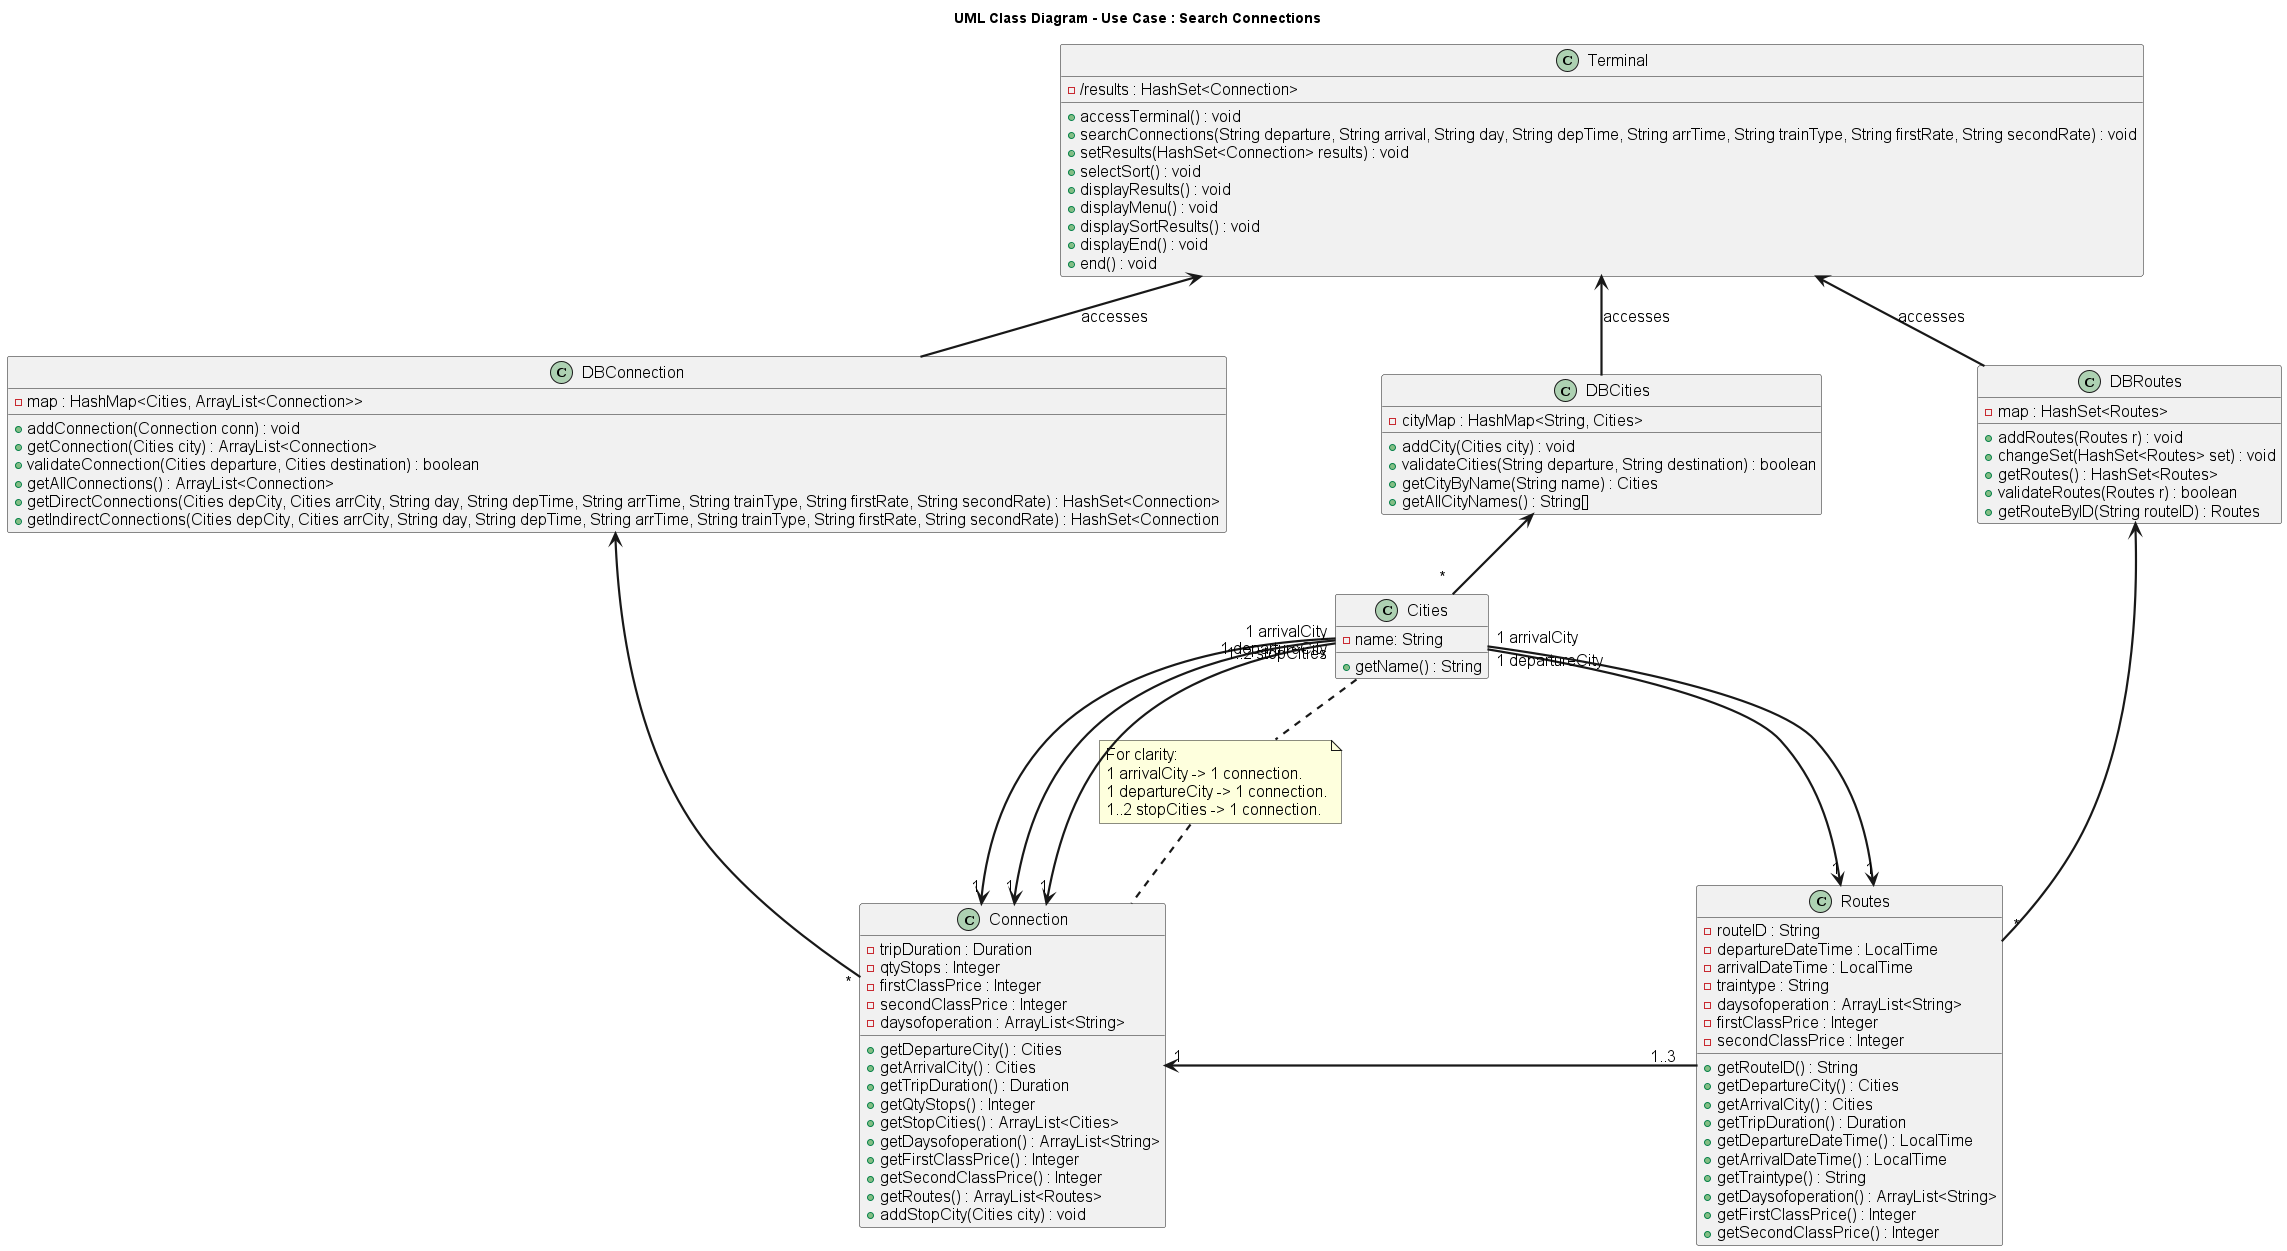

The diagram above was rendered by PlantUML. Its source (embedded in the PNG):
@startuml Domain Model
skinparam DefaultFontName Arial
skinparam DefaultFontSize 16
skinparam DefaultFontStyle bold
skinparam ArrowThickness 2.2
title UML Class Diagram - Use Case : Search Connections
hide empty members

class "Terminal" as terminal {
    - /results : HashSet<Connection>
    + accessTerminal() : void
    + searchConnections(String departure, String arrival, String day, String depTime, String arrTime, String trainType, String firstRate, String secondRate) : void
    + setResults(HashSet<Connection> results) : void
    + selectSort() : void
    + displayResults() : void
    + displayMenu() : void
    + displaySortResults() : void
    + displayEnd() : void
    + end() : void
}
class "DBRoutes" as DBRoutes {
    - map : HashSet<Routes>
    + addRoutes(Routes r) : void
    + changeSet(HashSet<Routes> set) : void
    + getRoutes() : HashSet<Routes>
    + validateRoutes(Routes r) : boolean
    + getRouteByID(String routeID) : Routes
}

class "DBConnection" as DBConnection {
    - map : HashMap<Cities, ArrayList<Connection>>
    + addConnection(Connection conn) : void
    + getConnection(Cities city) : ArrayList<Connection>
    + validateConnection(Cities departure, Cities destination) : boolean
    + getAllConnections() : ArrayList<Connection>
    + getDirectConnections(Cities depCity, Cities arrCity, String day, String depTime, String arrTime, String trainType, String firstRate, String secondRate) : HashSet<Connection>
    + getIndirectConnections(Cities depCity, Cities arrCity, String day, String depTime, String arrTime, String trainType, String firstRate, String secondRate) : HashSet<Connection
}

class "DBCities" as DBCities {
    - cityMap : HashMap<String, Cities>
    + addCity(Cities city) : void
    + validateCities(String departure, String destination) : boolean
    + getCityByName(String name) : Cities
    + getAllCityNames() : String[]
}

class "Routes" as routes {
    - routeID : String
    - departureDateTime : LocalTime
    - arrivalDateTime : LocalTime
    - traintype : String
    - daysofoperation : ArrayList<String>
    - firstClassPrice : Integer
    - secondClassPrice : Integer
    +getRouteID() : String
    +getDepartureCity() : Cities
    +getArrivalCity() : Cities
    +getTripDuration() : Duration
    +getDepartureDateTime() : LocalTime
    +getArrivalDateTime() : LocalTime
    +getTraintype() : String
    +getDaysofoperation() : ArrayList<String>
    +getFirstClassPrice() : Integer
    +getSecondClassPrice() : Integer
}
 
class "Connection" as connection {
    - tripDuration : Duration
    - qtyStops : Integer
    - firstClassPrice : Integer
    - secondClassPrice : Integer
    - daysofoperation : ArrayList<String>
    +getDepartureCity() : Cities
    +getArrivalCity() : Cities
    +getTripDuration() : Duration
    +getQtyStops() : Integer
    +getStopCities() : ArrayList<Cities>
    +getDaysofoperation() : ArrayList<String>
    +getFirstClassPrice() : Integer
    +getSecondClassPrice() : Integer
    +getRoutes() : ArrayList<Routes>
    +addStopCity(Cities city) : void
}
class "Cities" as cities {
    - name: String
    +getName() : String
}

connection"*" -up-> DBConnection
cities" *   "  -up->  DBCities
routes " *  " -up->  DBRoutes

DBConnection  -[hidden]> DBCities: "acces             ses"
DBCities  -[hidden]> DBRoutes: "acces             ses"


routes"1..3   "  -left-> "1"connection

connection "1 departureCity" -[hidden]-> "1" cities: "acces                    ses"
cities "1 departureCity" -left-> "1" connection
note "For clarity:\n1 arrivalCity -> 1 connection.\n1 departureCity -> 1 connection.\n1..2 stopCities -> 1 connection." as N2
cities .. N2
N2 .. connection
connection "1 departureCity" -[hidden]-> "1" cities: "acces   sssssssss                 ses"
cities "1 arrivalCity" -left-> "1" connection
cities "1..2 stopCities" -left-> "1" connection


cities "1 departureCity" -[hidden]-> "1" routes: "acces                    ses"
cities "1 departureCity" -right-> "1" routes
cities "1 departureCity" -[hidden]-> "1" routes: "acces                    ses"
cities "1 arrivalCity" -right-> "1" routes

DBRoutes  -up->  terminal : "accesses"

DBCities  -up-> terminal : "accesses"

DBConnection  -up-> terminal : "accesses"


@enduml